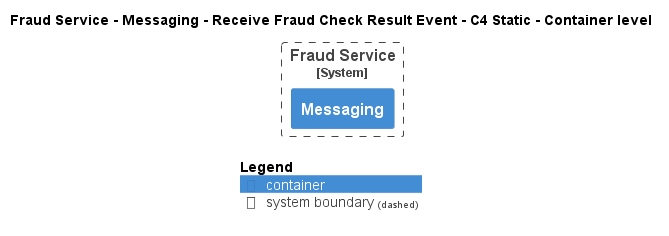

The diagram above was rendered by PlantUML. Its source (embedded in the PNG):
@startuml
!pragma layout smetana
!include ..\..\..\..\..\..\..\.c4s\C4_Container.puml

AddElementTag("c4interflow:lifecycle:new", $bgColor=green, $fontColor=#ffffff, $borderColor=green, $shadowing="False")
AddElementTag("c4interflow:lifecycle:changed", $bgColor=orange, $fontColor=#ffffff, $borderColor=orange, $shadowing="False")
AddElementTag("c4interflow:lifecycle:removed", $bgColor=red, $fontColor=#ffffff, $borderColor=red, $shadowing="False")

AddRelTag("c4interflow:lifecycle:new", $textColor=green, $lineColor=green)
AddRelTag("c4interflow:lifecycle:changed", $textColor=orange, $lineColor=orange)
AddRelTag("c4interflow:lifecycle:removed", $textColor=red, $lineColor=red)

SHOW_PERSON_PORTRAIT()
LAYOUT_TOP_DOWN()

skinparam linetype polyline

title Fraud Service - Messaging - Receive Fraud Check Result Event - C4 Static - Container level


System_Boundary(ECommercePlatform.SoftwareSystems.FraudService, "Fraud Service") {
    Container(ECommercePlatform.SoftwareSystems.FraudService.Containers.Messaging, "Messaging", "", "")
}



SHOW_LEGEND()
@enduml